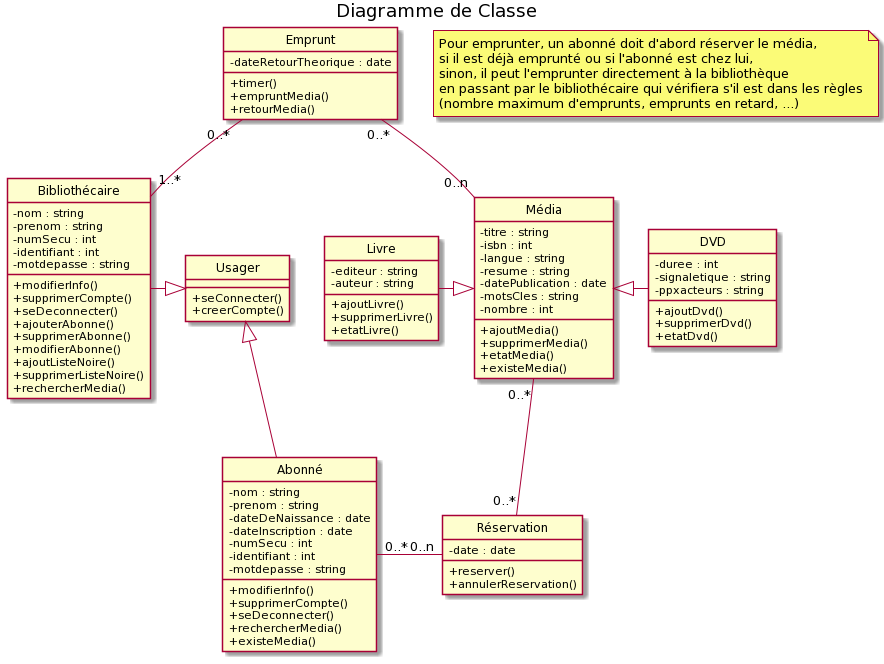

The diagram above was rendered by PlantUML. Its source (embedded in the PNG):
@startuml
'left to right direction
hide circle
skinparam classAttributeIconSize 0

title Diagramme de Classe

' ==================
class "Média" as media {
' attributs
- titre : string
- isbn : int 
- langue : string
' synopsis & 4eme de couverture
- resume : string
- datePublication : date
- motsCles : string
' nombre d'exemplaire du média
- nombre : int

' méthodes
+ ajoutMedia()
+ supprimerMedia()
' etatMedia a modifier via acesseur et récupérer graces aux getter
+ etatMedia()
+ existeMedia()
}

class "Livre" as livre {
' attributs : 
- editeur : string
- auteur : string

' méthodes
' code : surcharge de la méthode ajoutMedia()
+ ajoutLivre()
' code : surcharge de la méthode supprimerMedia()
+ supprimerLivre()
' code : surcharge
+ etatLivre()
}

class "DVD" as dvd {
- duree : int
' signaletique jeunesse
- signaletique : string
- ppxacteurs : string

' méthodes
' code : surcharge de la méthode ajoutMedia()
+ ajoutDvd()
' code : surcharge de la méthode supprimerMedia()
+ supprimerDvd()
' code : susentées les multiplicités :rcharge de etatMedia
+ etatDvd()
}

' ==================
class "Usager" as usager {
' A un compte (soit abonné soit biblio) ou n'en a pas
' méthodes
+ seConnecter()
+ creerCompte()
}

class "Abonné" as abonne {
' attributs
- nom : string
- prenom : string
- dateDeNaissance : date
- dateInscription : date
- numSecu : int
- identifiant : int
- motdepasse : string

' méthodes
+ modifierInfo()
+ supprimerCompte()
+ seDeconnecter()
+ rechercherMedia()
+ existeMedia()
}
class "Bibliothécaire" as biblio {
' attributs
- nom : string
- prenom : string
- numSecu : int
- identifiant : int
- motdepasse : string

' méthodes
' modifier ses infos
+ modifierInfo()
+ supprimerCompte()
+ seDeconnecter()
+ ajouterAbonne()
+ supprimerAbonne()
' modifier les infos d'un abonné
+ modifierAbonne()
+ ajoutListeNoire()
+ supprimerListeNoire()
+ rechercherMedia()
}

/' ==========================
   =========================='/
class "Emprunt" as emprunt {
' attribut
- dateRetourTheorique : date
' méthode
' timer = date de début de l'emprunt, nb jour en retard (si pas en retard = 0)
+ timer()
+ empruntMedia()
+ retourMedia()
}

class "Réservation" as reservation {
' attribut
' date a laquel ca ete reserve
- date : date
' méthodes
+ reserver()
+ annulerReservation()
}

/' ============================
=============================='/

livre -right-|> media
dvd -left|> media

abonne -left-|> usager
biblio -down|> usager

emprunt "0..*" -down- "1..*" biblio
' n à définir en fonction de l'age, l'ancienneté
emprunt "0..*" -down- "0..n" media

note as N1
  Pour emprunter, un abonné doit d'abord réserver le média,
  si il est déjà emprunté ou si l'abonné est chez lui,
  sinon, il peut l'emprunter directement à la bibliothèque
  en passant par le bibliothécaire qui vérifiera s'il est dans les règles
  (nombre maximum d'emprunts, emprunts en retard, ...)
end note

abonne "0..*" -right- "0..n" reservation
media "0..*" -- "0..*" reservation
@enduml